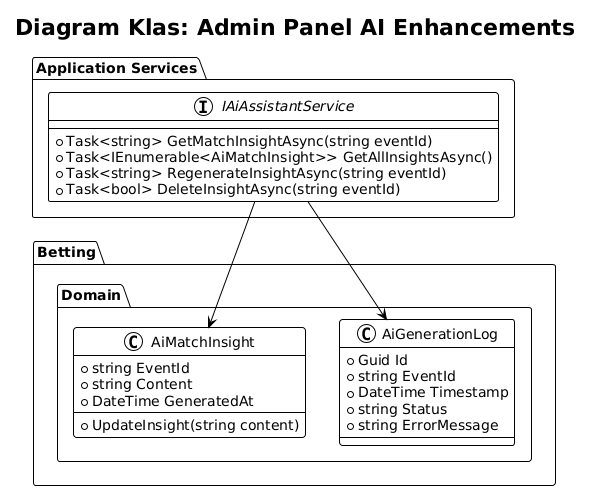

The diagram above was rendered by PlantUML. Its source (embedded in the PNG):
@startuml
!theme plain
title Diagram Klas: Admin Panel AI Enhancements

package "Betting.Domain" {
    class AiMatchInsight {
        +string EventId
        +string Content
        +DateTime GeneratedAt
        +UpdateInsight(string content)
    }

    class AiGenerationLog {
        +Guid Id
        +string EventId
        +DateTime Timestamp
        +string Status
        +string ErrorMessage
    }
}

package "Application Services" {
    interface IAiAssistantService {
        +Task<string> GetMatchInsightAsync(string eventId)
        +Task<IEnumerable<AiMatchInsight>> GetAllInsightsAsync()
        +Task<string> RegenerateInsightAsync(string eventId)
        +Task<bool> DeleteInsightAsync(string eventId)
    }
}

IAiAssistantService --> AiMatchInsight
IAiAssistantService --> AiGenerationLog
@enduml